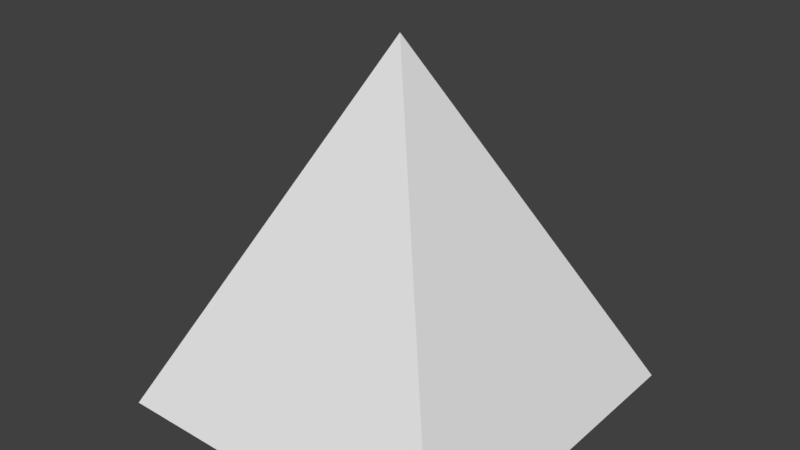 # Source: 4sidedRoof.blend  (saved by Blender 2.79.0; exported with 4.5.12 LTS)
import bpy
from mathutils import Matrix  # noqa: F401  (used for matrix-valued properties, if any)

bpy.ops.wm.read_factory_settings(use_empty=True)
scene = bpy.context.scene
scene.name = 'Scene'

# ---- collections
col_collection_1 = bpy.data.collections.new('Collection 1'); scene.collection.children.link(col_collection_1)

# ---- world
world_world = bpy.data.worlds.new('World'); scene.world = world_world
world_world.color = (0.05088, 0.05088, 0.05088)
world_world.use_sun_shadow = False
world_world.sun_shadow_jitter_overblur = 0.0
world_world.cycles.sampling_method = 'MANUAL'

# ---- meshes
me_cone = bpy.data.meshes.new('Cone')
me_cone.from_pydata([(-0.9899, 0.9899, 0.0), (-9.56e-09, 1.266e-08, 2.0), (0.9899, 0.9899, 0.0), (0.9899, -0.9899, 0.0), (-0.9899, -0.9899, 0.0)], [], [(0, 1, 2), (2, 1, 3), (3, 1, 4), (4, 1, 0), (0, 2, 3, 4)])
_uv = me_cone.uv_layers.new(name='UVMap')
_uv.uv.foreach_set('vector', [0.0, 0.0, 1.0, 0.0, 1.0, 1.0, 0.0, 0.0, 1.0, 0.0, 1.0, 1.0, 0.0, 0.0, 1.0, 0.0, 1.0, 1.0, 0.0, 0.0, 1.0, 0.0, 1.0, 1.0, 0.0, 0.0, 1.0, 0.0, 1.0, 1.0, 0.0, 1.0])
me_cone.use_remesh_preserve_volume = False
me_cone.use_remesh_preserve_attributes = False
me_cone.use_mirror_vertex_groups = False
me_cone.update()

# ---- objects
ob_cone = bpy.data.objects.new('Cone', me_cone)

# ---- transforms, parenting, visibility, modifiers, constraints
ob_cone.location = (0.0, 0.0, 0.0)
ob_cone.lineart.crease_threshold = 0.0

# ---- collection membership
col_collection_1.objects.link(ob_cone)

# ---- scene / render settings (as saved in the file)
scene.frame_start = 1; scene.frame_end = 250; scene.frame_set(1)
scene.render.engine = 'BLENDER_EEVEE_NEXT'
scene.render.resolution_percentage = 50
scene.render.dither_intensity = 0.0
scene.cycles.use_denoising = False
scene.cycles.samples = 128
scene.cycles.sampling_pattern = 'TABULATED_SOBOL'
scene.cycles.use_adaptive_sampling = False
scene.cycles.use_light_tree = False
scene.cycles.blur_glossy = 0.0
scene.cycles.sample_clamp_indirect = 0.0
scene.view_settings.view_transform = 'Standard'
bpy.context.view_layer.update()

# ---- added for rendering (the .blend has no active camera and no usable light): camera, sun
cam_auto = bpy.data.cameras.new('AutoCamera')
cam_auto.lens = 50.0
cam_auto.sensor_width = 36.0
cam_auto.clip_end = 1000.0
ob_auto_camera = bpy.data.objects.new('AutoCamera', cam_auto)
scene.collection.objects.link(ob_auto_camera)
ob_auto_camera.location = (3.18363, -3.82036, 3.54691)
ob_auto_camera.rotation_euler = (1.09748, -7.21219e-08, 0.694738)
scene.camera = ob_auto_camera
light_auto_sun = bpy.data.lights.new('AutoSun', 'SUN')
light_auto_sun.energy = 3.0
light_auto_sun.angle = 0.0523599
ob_auto_sun = bpy.data.objects.new('AutoSun', light_auto_sun)
scene.collection.objects.link(ob_auto_sun)
ob_auto_sun.rotation_euler = (0.872665, 0.174533, 0.523599)
bpy.context.view_layer.update()
